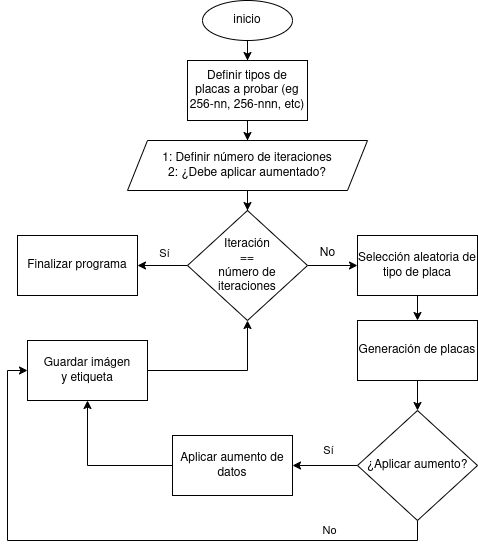

The diagram above was exported from draw.io. Its source (the exported page's mxGraphModel, read from the mxfile embedded in the PNG):
<mxGraphModel dx="866" dy="537" grid="1" gridSize="10" guides="1" tooltips="1" connect="1" arrows="1" fold="1" page="1" pageScale="1" pageWidth="850" pageHeight="1100" math="0" shadow="0">
  <root>
    <mxCell id="0" />
    <mxCell id="1" parent="0" />
    <mxCell id="CbLp9DnRkgPNGUZ_RYR3-16" style="edgeStyle=orthogonalEdgeStyle;rounded=0;orthogonalLoop=1;jettySize=auto;html=1;entryX=0;entryY=0.5;entryDx=0;entryDy=0;" parent="1" source="CbLp9DnRkgPNGUZ_RYR3-1" target="CbLp9DnRkgPNGUZ_RYR3-7" edge="1">
      <mxGeometry relative="1" as="geometry" />
    </mxCell>
    <mxCell id="CbLp9DnRkgPNGUZ_RYR3-23" style="edgeStyle=orthogonalEdgeStyle;rounded=0;orthogonalLoop=1;jettySize=auto;html=1;entryX=1;entryY=0.5;entryDx=0;entryDy=0;" parent="1" source="CbLp9DnRkgPNGUZ_RYR3-1" target="CbLp9DnRkgPNGUZ_RYR3-22" edge="1">
      <mxGeometry relative="1" as="geometry" />
    </mxCell>
    <mxCell id="CbLp9DnRkgPNGUZ_RYR3-24" value="Sí" style="edgeLabel;html=1;align=center;verticalAlign=middle;resizable=0;points=[];" parent="CbLp9DnRkgPNGUZ_RYR3-23" vertex="1" connectable="0">
      <mxGeometry x="-0.0441" y="-2" relative="1" as="geometry">
        <mxPoint y="-10" as="offset" />
      </mxGeometry>
    </mxCell>
    <mxCell id="CbLp9DnRkgPNGUZ_RYR3-1" value="Iteración&lt;div&gt;&amp;nbsp;==&amp;nbsp;&lt;br&gt;número de iteraciones&lt;/div&gt;" style="rhombus;whiteSpace=wrap;html=1;" parent="1" vertex="1">
      <mxGeometry x="320" y="280" width="120" height="110" as="geometry" />
    </mxCell>
    <mxCell id="CbLp9DnRkgPNGUZ_RYR3-13" style="edgeStyle=orthogonalEdgeStyle;rounded=0;orthogonalLoop=1;jettySize=auto;html=1;entryX=0.5;entryY=0;entryDx=0;entryDy=0;" parent="1" source="CbLp9DnRkgPNGUZ_RYR3-2" target="CbLp9DnRkgPNGUZ_RYR3-4" edge="1">
      <mxGeometry relative="1" as="geometry" />
    </mxCell>
    <mxCell id="CbLp9DnRkgPNGUZ_RYR3-2" value="inicio" style="ellipse;whiteSpace=wrap;html=1;" parent="1" vertex="1">
      <mxGeometry x="335" y="70" width="90" height="40" as="geometry" />
    </mxCell>
    <mxCell id="CbLp9DnRkgPNGUZ_RYR3-11" style="edgeStyle=orthogonalEdgeStyle;rounded=0;orthogonalLoop=1;jettySize=auto;html=1;entryX=0.5;entryY=0;entryDx=0;entryDy=0;" parent="1" source="CbLp9DnRkgPNGUZ_RYR3-3" target="CbLp9DnRkgPNGUZ_RYR3-1" edge="1">
      <mxGeometry relative="1" as="geometry" />
    </mxCell>
    <mxCell id="CbLp9DnRkgPNGUZ_RYR3-3" value="1: Definir número de iteraciones&lt;div&gt;2: ¿Debe aplicar aumentado?&lt;/div&gt;" style="shape=parallelogram;perimeter=parallelogramPerimeter;whiteSpace=wrap;html=1;fixedSize=1;" parent="1" vertex="1">
      <mxGeometry x="260" y="210" width="240" height="50" as="geometry" />
    </mxCell>
    <mxCell id="CbLp9DnRkgPNGUZ_RYR3-12" style="edgeStyle=orthogonalEdgeStyle;rounded=0;orthogonalLoop=1;jettySize=auto;html=1;entryX=0.5;entryY=0;entryDx=0;entryDy=0;" parent="1" source="CbLp9DnRkgPNGUZ_RYR3-4" target="CbLp9DnRkgPNGUZ_RYR3-3" edge="1">
      <mxGeometry relative="1" as="geometry" />
    </mxCell>
    <mxCell id="CbLp9DnRkgPNGUZ_RYR3-4" value="Definir tipos de placas a probar (eg 256-nn, 256-nnn, etc)" style="rounded=0;whiteSpace=wrap;html=1;" parent="1" vertex="1">
      <mxGeometry x="320" y="130" width="120" height="60" as="geometry" />
    </mxCell>
    <mxCell id="CbLp9DnRkgPNGUZ_RYR3-10" style="edgeStyle=orthogonalEdgeStyle;rounded=0;orthogonalLoop=1;jettySize=auto;html=1;entryX=0.5;entryY=0;entryDx=0;entryDy=0;" parent="1" source="CbLp9DnRkgPNGUZ_RYR3-7" target="CbLp9DnRkgPNGUZ_RYR3-8" edge="1">
      <mxGeometry relative="1" as="geometry" />
    </mxCell>
    <mxCell id="CbLp9DnRkgPNGUZ_RYR3-7" value="Selección aleatoria de tipo de placa" style="rounded=0;whiteSpace=wrap;html=1;" parent="1" vertex="1">
      <mxGeometry x="490" y="305" width="120" height="60" as="geometry" />
    </mxCell>
    <mxCell id="CbLp9DnRkgPNGUZ_RYR3-26" style="edgeStyle=orthogonalEdgeStyle;rounded=0;orthogonalLoop=1;jettySize=auto;html=1;entryX=0.5;entryY=0;entryDx=0;entryDy=0;" parent="1" source="CbLp9DnRkgPNGUZ_RYR3-8" target="CbLp9DnRkgPNGUZ_RYR3-25" edge="1">
      <mxGeometry relative="1" as="geometry" />
    </mxCell>
    <mxCell id="CbLp9DnRkgPNGUZ_RYR3-8" value="Generación de placas" style="rounded=0;whiteSpace=wrap;html=1;" parent="1" vertex="1">
      <mxGeometry x="490" y="390" width="120" height="60" as="geometry" />
    </mxCell>
    <mxCell id="CbLp9DnRkgPNGUZ_RYR3-17" value="No" style="text;html=1;align=center;verticalAlign=middle;resizable=0;points=[];autosize=1;strokeColor=none;fillColor=none;" parent="1" vertex="1">
      <mxGeometry x="440" y="308" width="40" height="30" as="geometry" />
    </mxCell>
    <mxCell id="CbLp9DnRkgPNGUZ_RYR3-21" style="edgeStyle=orthogonalEdgeStyle;rounded=0;orthogonalLoop=1;jettySize=auto;html=1;entryX=0.5;entryY=1;entryDx=0;entryDy=0;" parent="1" source="CbLp9DnRkgPNGUZ_RYR3-19" target="CbLp9DnRkgPNGUZ_RYR3-1" edge="1">
      <mxGeometry relative="1" as="geometry">
        <mxPoint x="379.9999999999999" y="470" as="targetPoint" />
      </mxGeometry>
    </mxCell>
    <mxCell id="CbLp9DnRkgPNGUZ_RYR3-19" value="Guardar imágen&lt;div&gt;y etiqueta&lt;/div&gt;" style="rounded=0;whiteSpace=wrap;html=1;" parent="1" vertex="1">
      <mxGeometry x="160" y="410" width="120" height="60" as="geometry" />
    </mxCell>
    <mxCell id="CbLp9DnRkgPNGUZ_RYR3-22" value="Finalizar programa" style="rounded=0;whiteSpace=wrap;html=1;" parent="1" vertex="1">
      <mxGeometry x="150" y="305" width="120" height="60" as="geometry" />
    </mxCell>
    <mxCell id="CbLp9DnRkgPNGUZ_RYR3-28" style="edgeStyle=orthogonalEdgeStyle;rounded=0;orthogonalLoop=1;jettySize=auto;html=1;entryX=1;entryY=0.5;entryDx=0;entryDy=0;" parent="1" source="CbLp9DnRkgPNGUZ_RYR3-25" target="CbLp9DnRkgPNGUZ_RYR3-27" edge="1">
      <mxGeometry relative="1" as="geometry" />
    </mxCell>
    <mxCell id="CbLp9DnRkgPNGUZ_RYR3-30" value="Sí" style="edgeLabel;html=1;align=center;verticalAlign=middle;resizable=0;points=[];" parent="CbLp9DnRkgPNGUZ_RYR3-28" vertex="1" connectable="0">
      <mxGeometry x="-0.0154" y="-2" relative="1" as="geometry">
        <mxPoint x="2" y="-13" as="offset" />
      </mxGeometry>
    </mxCell>
    <mxCell id="CbLp9DnRkgPNGUZ_RYR3-31" style="edgeStyle=orthogonalEdgeStyle;rounded=0;orthogonalLoop=1;jettySize=auto;html=1;entryX=0;entryY=0.5;entryDx=0;entryDy=0;exitX=0.5;exitY=1;exitDx=0;exitDy=0;" parent="1" source="CbLp9DnRkgPNGUZ_RYR3-25" target="CbLp9DnRkgPNGUZ_RYR3-19" edge="1">
      <mxGeometry relative="1" as="geometry">
        <mxPoint x="530" y="610" as="sourcePoint" />
        <mxPoint x="139.9999999999999" y="520" as="targetPoint" />
        <Array as="points">
          <mxPoint x="550" y="610" />
          <mxPoint x="140" y="610" />
          <mxPoint x="140" y="440" />
        </Array>
      </mxGeometry>
    </mxCell>
    <mxCell id="CbLp9DnRkgPNGUZ_RYR3-34" value="No" style="edgeLabel;html=1;align=center;verticalAlign=middle;resizable=0;points=[];" parent="CbLp9DnRkgPNGUZ_RYR3-31" vertex="1" connectable="0">
      <mxGeometry x="-0.6637" y="-1" relative="1" as="geometry">
        <mxPoint x="-5" y="-9" as="offset" />
      </mxGeometry>
    </mxCell>
    <mxCell id="CbLp9DnRkgPNGUZ_RYR3-25" value="¿Aplicar aumento?" style="rhombus;whiteSpace=wrap;html=1;" parent="1" vertex="1">
      <mxGeometry x="490" y="480" width="120" height="110" as="geometry" />
    </mxCell>
    <mxCell id="CbLp9DnRkgPNGUZ_RYR3-29" style="edgeStyle=orthogonalEdgeStyle;rounded=0;orthogonalLoop=1;jettySize=auto;html=1;entryX=0.5;entryY=1;entryDx=0;entryDy=0;" parent="1" source="CbLp9DnRkgPNGUZ_RYR3-27" target="CbLp9DnRkgPNGUZ_RYR3-19" edge="1">
      <mxGeometry relative="1" as="geometry" />
    </mxCell>
    <mxCell id="CbLp9DnRkgPNGUZ_RYR3-27" value="Aplicar aumento de datos" style="rounded=0;whiteSpace=wrap;html=1;" parent="1" vertex="1">
      <mxGeometry x="305" y="505" width="120" height="60" as="geometry" />
    </mxCell>
  </root>
</mxGraphModel>